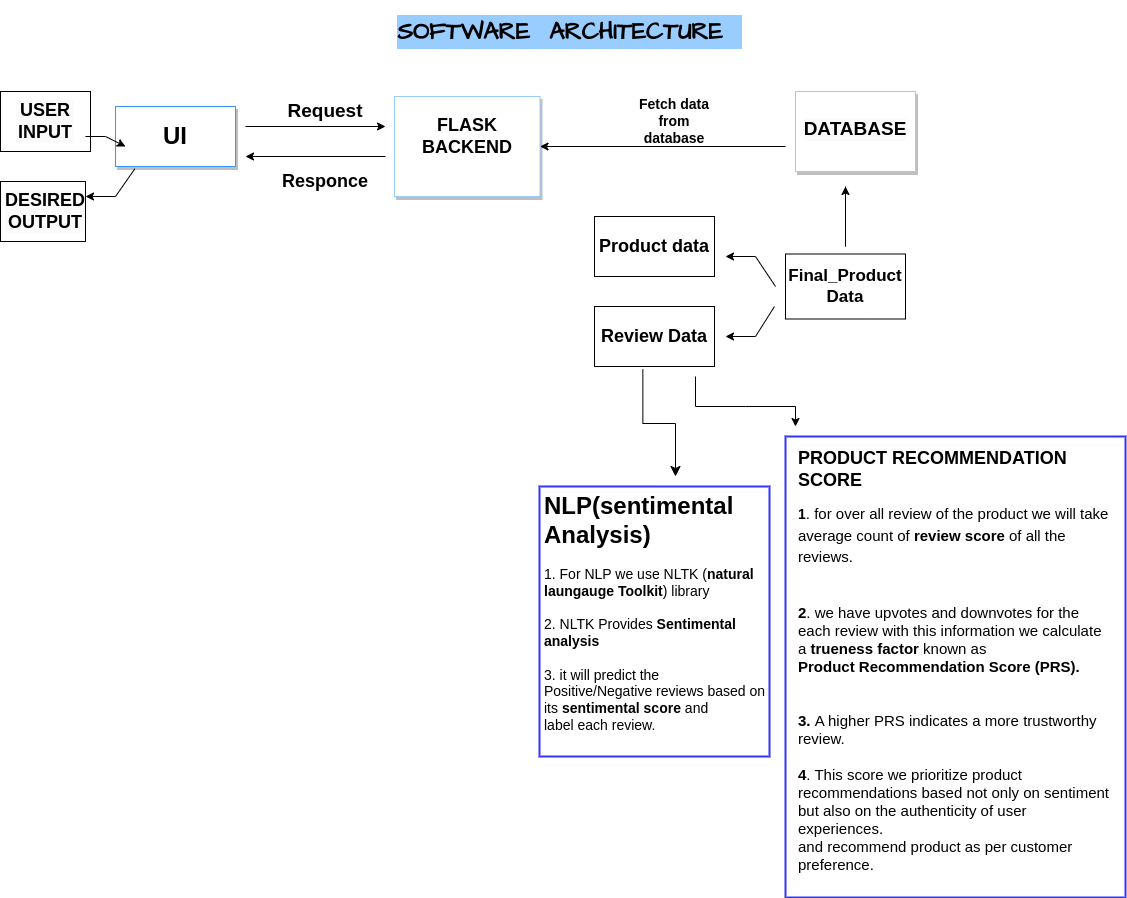

The diagram above was exported from draw.io. Its source (the exported page's mxGraphModel, read from the mxfile embedded in the PNG):
<mxGraphModel dx="1434" dy="830" grid="1" gridSize="10" guides="1" tooltips="1" connect="1" arrows="1" fold="1" page="1" pageScale="1" pageWidth="850" pageHeight="1100" math="0" shadow="0">
  <root>
    <mxCell id="0" />
    <mxCell id="1" parent="0" />
    <mxCell id="hyVuCk4eanThvVte0iSr-1" value="&lt;h1&gt;&lt;font data-font-src=&quot;https://fonts.googleapis.com/css?family=Architects+Daughter&quot; face=&quot;Architects Daughter&quot; style=&quot;font-size: 24px; background-color: rgb(153, 204, 255);&quot;&gt;SOFTWARE&amp;nbsp; ARCHITECTURE&amp;nbsp;&amp;nbsp;&lt;/font&gt;&lt;/h1&gt;" style="text;html=1;strokeColor=none;fillColor=none;align=center;verticalAlign=middle;whiteSpace=wrap;rounded=0;" vertex="1" parent="1">
      <mxGeometry x="390" y="30" width="369" height="30" as="geometry" />
    </mxCell>
    <mxCell id="Pso7VcnPj4tKoan08c4u-1" value="" style="rounded=0;whiteSpace=wrap;html=1;strokeColor=#3399FF;shadow=1;" vertex="1" parent="1">
      <mxGeometry x="120" y="120" width="120" height="60" as="geometry" />
    </mxCell>
    <mxCell id="Pso7VcnPj4tKoan08c4u-2" value="&lt;h1&gt;&lt;font style=&quot;font-size: 24px;&quot;&gt;UI&lt;/font&gt;&lt;/h1&gt;" style="text;html=1;strokeColor=none;fillColor=none;align=center;verticalAlign=middle;whiteSpace=wrap;rounded=0;" vertex="1" parent="1">
      <mxGeometry x="150" y="135" width="60" height="30" as="geometry" />
    </mxCell>
    <mxCell id="Pso7VcnPj4tKoan08c4u-5" value="" style="endArrow=classic;html=1;rounded=0;exitX=1;exitY=0.5;exitDx=0;exitDy=0;entryX=0;entryY=0.5;entryDx=0;entryDy=0;" edge="1" parent="1" target="Pso7VcnPj4tKoan08c4u-6">
      <mxGeometry width="50" height="50" relative="1" as="geometry">
        <mxPoint x="444.5" y="155" as="sourcePoint" />
        <mxPoint x="340" y="150" as="targetPoint" />
      </mxGeometry>
    </mxCell>
    <mxCell id="Pso7VcnPj4tKoan08c4u-6" value="&lt;h1 style=&quot;border-color: var(--border-color); color: rgb(0, 0, 0); font-family: Helvetica; font-style: normal; font-variant-ligatures: normal; font-variant-caps: normal; letter-spacing: normal; orphans: 2; text-align: center; text-indent: 0px; text-transform: none; widows: 2; word-spacing: 0px; -webkit-text-stroke-width: 0px; background-color: rgb(251, 251, 251); text-decoration-thickness: initial; text-decoration-style: initial; text-decoration-color: initial;&quot;&gt;&lt;br&gt;&lt;/h1&gt;" style="rounded=0;whiteSpace=wrap;html=1;shadow=1;strokeColor=#99CCFF;" vertex="1" parent="1">
      <mxGeometry x="399" y="110" width="145.5" height="100" as="geometry" />
    </mxCell>
    <mxCell id="Pso7VcnPj4tKoan08c4u-7" value="&lt;h4 style=&quot;border-color: var(--border-color);&quot;&gt;&lt;font style=&quot;border-color: var(--border-color); font-size: 18px;&quot;&gt;FLASK BACKEND&lt;/font&gt;&lt;/h4&gt;" style="text;html=1;strokeColor=none;fillColor=none;align=center;verticalAlign=middle;whiteSpace=wrap;rounded=0;" vertex="1" parent="1">
      <mxGeometry x="441.75" y="135" width="60" height="30" as="geometry" />
    </mxCell>
    <mxCell id="Pso7VcnPj4tKoan08c4u-11" value="&lt;h4 style=&quot;border-color: var(--border-color); color: rgb(0, 0, 0); font-family: Helvetica; font-style: normal; font-variant-ligatures: normal; font-variant-caps: normal; letter-spacing: normal; orphans: 2; text-align: center; text-indent: 0px; text-transform: none; widows: 2; word-spacing: 0px; -webkit-text-stroke-width: 0px; background-color: rgb(251, 251, 251); text-decoration-thickness: initial; text-decoration-style: initial; text-decoration-color: initial;&quot;&gt;&lt;font style=&quot;font-size: 19px;&quot;&gt;DATABASE&lt;/font&gt;&lt;/h4&gt;&lt;div style=&quot;line-height: 0%;&quot;&gt;&lt;br&gt;&lt;/div&gt;" style="rounded=0;whiteSpace=wrap;html=1;strokeColor=#99CCFF;shadow=1;" vertex="1" parent="1">
      <mxGeometry x="800" y="105" width="120" height="80" as="geometry" />
    </mxCell>
    <mxCell id="Pso7VcnPj4tKoan08c4u-26" value="&lt;h1&gt;NLP(sentimental Analysis)&lt;/h1&gt;&lt;div style=&quot;font-size: 14px;&quot;&gt;&lt;font style=&quot;font-size: 14px;&quot;&gt;1. For NLP we use NLTK (&lt;b&gt;natural laungauge Toolkit&lt;/b&gt;) library&lt;/font&gt;&lt;/div&gt;&lt;div style=&quot;font-size: 14px;&quot;&gt;&lt;font style=&quot;font-size: 14px;&quot;&gt;&lt;br&gt;&lt;/font&gt;&lt;/div&gt;&lt;div style=&quot;font-size: 14px;&quot;&gt;&lt;font style=&quot;font-size: 14px;&quot;&gt;2. NLTK Provides &lt;b&gt;Sentimental analysis&lt;/b&gt;&lt;/font&gt;&lt;/div&gt;&lt;div style=&quot;font-size: 14px;&quot;&gt;&lt;font style=&quot;font-size: 14px;&quot;&gt;&lt;br&gt;&lt;/font&gt;&lt;/div&gt;&lt;font style=&quot;font-size: 14px;&quot;&gt;3. it will predict the Positive/Negative reviews based on its&amp;nbsp;&lt;b style=&quot;border-color: var(--border-color);&quot;&gt;sentimental score&lt;/b&gt;&amp;nbsp;and label&amp;nbsp;each review.&lt;br&gt;&lt;/font&gt;&lt;div&gt;&lt;br/&gt;&lt;/div&gt;" style="text;html=1;strokeColor=#3333FF;fillColor=none;spacing=5;spacingTop=-20;whiteSpace=wrap;overflow=hidden;rounded=0;strokeWidth=2;" vertex="1" parent="1">
      <mxGeometry x="544" y="500" width="230" height="270" as="geometry" />
    </mxCell>
    <mxCell id="d_p7VT1Q-FTcmfn-cjo0-7" value="" style="rounded=0;whiteSpace=wrap;html=1;strokeColor=#3333FF;strokeWidth=2;" vertex="1" parent="1">
      <mxGeometry x="790" y="450" width="340" height="461" as="geometry" />
    </mxCell>
    <mxCell id="d_p7VT1Q-FTcmfn-cjo0-8" value="&lt;h1 style=&quot;font-size: 18px;&quot;&gt;&lt;font style=&quot;font-size: 18px;&quot;&gt;&lt;span style=&quot;background-color: initial;&quot;&gt;PRODUCT RECOMMENDATION SCORE&lt;/span&gt;&lt;br&gt;&lt;/font&gt;&lt;/h1&gt;&lt;div style=&quot;border-color: var(--border-color); font-size: 18px;&quot;&gt;&lt;span style=&quot;font-size: 15px; background-color: initial;&quot;&gt;&lt;b style=&quot;font-size: 14px;&quot;&gt;1&lt;/b&gt;. for over all review of the product we will take average count of&amp;nbsp;&lt;/span&gt;&lt;font style=&quot;font-size: 15px; background-color: initial;&quot;&gt;&lt;b style=&quot;background-color: initial; border-color: var(--border-color);&quot;&gt;review score&lt;/b&gt;&lt;span style=&quot;background-color: initial;&quot;&gt;&amp;nbsp;of all the reviews.&lt;/span&gt;&lt;/font&gt;&lt;br&gt;&lt;/div&gt;&lt;div style=&quot;border-color: var(--border-color); font-size: 15px;&quot;&gt;&lt;font style=&quot;font-size: 15px;&quot;&gt;&lt;br style=&quot;border-color: var(--border-color);&quot;&gt;&lt;/font&gt;&lt;/div&gt;&lt;div style=&quot;border-color: var(--border-color); font-size: 15px;&quot;&gt;&lt;font style=&quot;font-size: 15px;&quot;&gt;&lt;b&gt;&lt;br&gt;&lt;/b&gt;&lt;/font&gt;&lt;/div&gt;&lt;div style=&quot;border-color: var(--border-color); font-size: 15px;&quot;&gt;&lt;font style=&quot;font-size: 15px;&quot;&gt;&lt;b&gt;2&lt;/b&gt;. we have upvotes and downvotes for the each review with this information we calculate a &lt;b&gt;trueness factor&lt;/b&gt; known as&amp;nbsp;&lt;/font&gt;&lt;/div&gt;&lt;div style=&quot;border-color: var(--border-color); font-size: 15px;&quot;&gt;&lt;b&gt;&lt;font style=&quot;font-size: 15px;&quot;&gt;Product Recommendation Score (PRS).&lt;/font&gt;&lt;/b&gt;&lt;/div&gt;&lt;div style=&quot;border-color: var(--border-color); font-size: 15px;&quot;&gt;&lt;b&gt;&lt;font style=&quot;font-size: 15px;&quot;&gt;&lt;br&gt;&lt;/font&gt;&lt;/b&gt;&lt;/div&gt;&lt;div style=&quot;border-color: var(--border-color); font-size: 15px;&quot;&gt;&lt;font style=&quot;font-size: 15px;&quot;&gt;&lt;b&gt;&lt;br&gt;&lt;/b&gt;&lt;/font&gt;&lt;/div&gt;&lt;div style=&quot;border-color: var(--border-color); font-size: 15px;&quot;&gt;&lt;font style=&quot;font-size: 15px;&quot;&gt;&lt;b&gt;3.&amp;nbsp;&lt;/b&gt;A higher PRS indicates a more trustworthy review.&amp;nbsp;&lt;/font&gt;&lt;/div&gt;&lt;div style=&quot;border-color: var(--border-color); font-size: 15px;&quot;&gt;&lt;font style=&quot;font-size: 15px;&quot;&gt;&lt;br&gt;&lt;/font&gt;&lt;/div&gt;&lt;div style=&quot;border-color: var(--border-color); font-size: 15px;&quot;&gt;&lt;font style=&quot;font-size: 15px;&quot;&gt;&lt;b&gt;4&lt;/b&gt;. This score we prioritize product recommendations based not only on sentiment but also on the authenticity of user experiences.&lt;/font&gt;&lt;/div&gt;&lt;div style=&quot;border-color: var(--border-color); font-size: 15px;&quot;&gt;&lt;font style=&quot;font-size: 15px;&quot;&gt;and recommend product as per customer preference.&lt;/font&gt;&lt;/div&gt;&lt;div&gt;&lt;span style=&quot;background-color: rgb(255, 255, 255); color: rgb(13, 13, 13); font-family: Roboto, sans-serif; font-size: 12pt;&quot;&gt;&lt;br&gt;&lt;/span&gt;&lt;/div&gt;&lt;div&gt;&lt;span style=&quot;background-color: rgb(255, 255, 255); color: rgb(13, 13, 13); font-family: Roboto, sans-serif; font-size: 12pt;&quot;&gt;&lt;br&gt;&lt;/span&gt;&lt;/div&gt;&lt;div&gt;&lt;span style=&quot;background-color: rgb(255, 255, 255); color: rgb(13, 13, 13); font-family: Roboto, sans-serif; font-size: 12pt;&quot;&gt;&lt;br&gt;&lt;/span&gt;&lt;/div&gt;" style="text;html=1;spacing=5;spacingTop=-20;whiteSpace=wrap;overflow=hidden;rounded=0;" vertex="1" parent="1">
      <mxGeometry x="797.5" y="459.5" width="322.5" height="442" as="geometry" />
    </mxCell>
    <mxCell id="fj-b22bOLWZ8c_GRzGlP-11" value="" style="rounded=0;whiteSpace=wrap;html=1;" vertex="1" parent="1">
      <mxGeometry x="5" y="105" width="90" height="60" as="geometry" />
    </mxCell>
    <mxCell id="fj-b22bOLWZ8c_GRzGlP-12" value="&lt;h4 style=&quot;border-color: var(--border-color); color: rgb(0, 0, 0); font-family: Helvetica; font-size: 12px; font-style: normal; font-variant-ligatures: normal; font-variant-caps: normal; letter-spacing: normal; orphans: 2; text-align: center; text-indent: 0px; text-transform: none; widows: 2; word-spacing: 0px; -webkit-text-stroke-width: 0px; background-color: rgb(251, 251, 251); text-decoration-thickness: initial; text-decoration-style: initial; text-decoration-color: initial;&quot;&gt;&lt;font style=&quot;border-color: var(--border-color); font-size: 18px;&quot;&gt;USER INPUT&lt;/font&gt;&lt;/h4&gt;" style="text;html=1;align=center;verticalAlign=middle;whiteSpace=wrap;rounded=0;" vertex="1" parent="1">
      <mxGeometry x="20" y="120" width="60" height="30" as="geometry" />
    </mxCell>
    <mxCell id="fj-b22bOLWZ8c_GRzGlP-14" value="" style="rounded=0;whiteSpace=wrap;html=1;" vertex="1" parent="1">
      <mxGeometry x="5" y="195" width="85" height="60" as="geometry" />
    </mxCell>
    <mxCell id="fj-b22bOLWZ8c_GRzGlP-15" value="&lt;h2 style=&quot;border-color: var(--border-color); color: rgb(0, 0, 0); font-family: Helvetica; font-style: normal; font-variant-ligatures: normal; font-variant-caps: normal; letter-spacing: normal; orphans: 2; text-align: center; text-indent: 0px; text-transform: none; widows: 2; word-spacing: 0px; -webkit-text-stroke-width: 0px; background-color: rgb(251, 251, 251); text-decoration-thickness: initial; text-decoration-style: initial; text-decoration-color: initial;&quot;&gt;DESIRED OUTPUT&lt;/h2&gt;" style="text;html=1;align=center;verticalAlign=middle;whiteSpace=wrap;rounded=0;" vertex="1" parent="1">
      <mxGeometry x="20" y="210" width="60" height="30" as="geometry" />
    </mxCell>
    <mxCell id="fj-b22bOLWZ8c_GRzGlP-20" value="" style="endArrow=classic;html=1;rounded=0;exitX=0.944;exitY=0.75;exitDx=0;exitDy=0;exitPerimeter=0;" edge="1" parent="1" source="fj-b22bOLWZ8c_GRzGlP-11">
      <mxGeometry width="50" height="50" relative="1" as="geometry">
        <mxPoint x="630" y="500" as="sourcePoint" />
        <mxPoint x="130" y="160" as="targetPoint" />
        <Array as="points">
          <mxPoint x="110" y="150" />
        </Array>
      </mxGeometry>
    </mxCell>
    <mxCell id="fj-b22bOLWZ8c_GRzGlP-21" value="" style="endArrow=classic;html=1;rounded=0;entryX=1;entryY=0.25;entryDx=0;entryDy=0;exitX=0.161;exitY=1.039;exitDx=0;exitDy=0;exitPerimeter=0;" edge="1" parent="1" source="Pso7VcnPj4tKoan08c4u-1" target="fj-b22bOLWZ8c_GRzGlP-14">
      <mxGeometry width="50" height="50" relative="1" as="geometry">
        <mxPoint x="100" y="230" as="sourcePoint" />
        <mxPoint x="680" y="450" as="targetPoint" />
        <Array as="points">
          <mxPoint x="120" y="210" />
        </Array>
      </mxGeometry>
    </mxCell>
    <mxCell id="fj-b22bOLWZ8c_GRzGlP-22" value="" style="endArrow=classic;html=1;rounded=0;entryX=1;entryY=0.5;entryDx=0;entryDy=0;" edge="1" parent="1" target="Pso7VcnPj4tKoan08c4u-6">
      <mxGeometry width="50" height="50" relative="1" as="geometry">
        <mxPoint x="790" y="160" as="sourcePoint" />
        <mxPoint x="470" y="180" as="targetPoint" />
      </mxGeometry>
    </mxCell>
    <mxCell id="fj-b22bOLWZ8c_GRzGlP-24" value="&lt;b&gt;&lt;font style=&quot;font-size: 18px;&quot;&gt;Product data&lt;/font&gt;&lt;/b&gt;" style="rounded=0;whiteSpace=wrap;html=1;" vertex="1" parent="1">
      <mxGeometry x="599" y="230" width="120" height="60" as="geometry" />
    </mxCell>
    <mxCell id="fj-b22bOLWZ8c_GRzGlP-29" value="&lt;font style=&quot;font-size: 18px;&quot;&gt;&lt;b&gt;Review Data&lt;/b&gt;&lt;/font&gt;" style="rounded=0;whiteSpace=wrap;html=1;" vertex="1" parent="1">
      <mxGeometry x="599" y="320" width="120" height="60" as="geometry" />
    </mxCell>
    <mxCell id="fj-b22bOLWZ8c_GRzGlP-31" value="&lt;b style=&quot;font-size: 17px;&quot;&gt;Final_Product Data&lt;br&gt;&lt;/b&gt;" style="rounded=0;whiteSpace=wrap;html=1;" vertex="1" parent="1">
      <mxGeometry x="790" y="267.5" width="120" height="65" as="geometry" />
    </mxCell>
    <mxCell id="fj-b22bOLWZ8c_GRzGlP-32" value="" style="endArrow=classic;html=1;rounded=0;" edge="1" parent="1">
      <mxGeometry width="50" height="50" relative="1" as="geometry">
        <mxPoint x="780" y="300" as="sourcePoint" />
        <mxPoint x="730" y="270" as="targetPoint" />
        <Array as="points">
          <mxPoint x="760" y="270" />
        </Array>
      </mxGeometry>
    </mxCell>
    <mxCell id="fj-b22bOLWZ8c_GRzGlP-33" value="" style="endArrow=classic;html=1;rounded=0;" edge="1" parent="1">
      <mxGeometry width="50" height="50" relative="1" as="geometry">
        <mxPoint x="779" y="320" as="sourcePoint" />
        <mxPoint x="730" y="350" as="targetPoint" />
        <Array as="points">
          <mxPoint x="760" y="350" />
        </Array>
      </mxGeometry>
    </mxCell>
    <mxCell id="fj-b22bOLWZ8c_GRzGlP-38" value="" style="edgeStyle=elbowEdgeStyle;elbow=vertical;endArrow=classic;html=1;curved=0;rounded=0;endSize=8;startSize=8;exitX=0.403;exitY=1.05;exitDx=0;exitDy=0;exitPerimeter=0;" edge="1" parent="1" source="fj-b22bOLWZ8c_GRzGlP-29">
      <mxGeometry width="50" height="50" relative="1" as="geometry">
        <mxPoint x="650" y="410" as="sourcePoint" />
        <mxPoint x="680" y="490" as="targetPoint" />
      </mxGeometry>
    </mxCell>
    <mxCell id="fj-b22bOLWZ8c_GRzGlP-42" value="" style="endArrow=classic;html=1;rounded=0;" edge="1" parent="1">
      <mxGeometry width="50" height="50" relative="1" as="geometry">
        <mxPoint x="700" y="390" as="sourcePoint" />
        <mxPoint x="800" y="440" as="targetPoint" />
        <Array as="points">
          <mxPoint x="700" y="420" />
          <mxPoint x="750" y="420" />
          <mxPoint x="800" y="420" />
        </Array>
      </mxGeometry>
    </mxCell>
    <mxCell id="fj-b22bOLWZ8c_GRzGlP-47" value="" style="endArrow=classic;html=1;rounded=0;" edge="1" parent="1">
      <mxGeometry width="50" height="50" relative="1" as="geometry">
        <mxPoint x="850" y="200" as="sourcePoint" />
        <mxPoint x="850" y="200" as="targetPoint" />
        <Array as="points">
          <mxPoint x="850" y="260" />
        </Array>
      </mxGeometry>
    </mxCell>
    <mxCell id="fj-b22bOLWZ8c_GRzGlP-50" value="" style="endArrow=classic;html=1;rounded=0;" edge="1" parent="1">
      <mxGeometry width="50" height="50" relative="1" as="geometry">
        <mxPoint x="250" y="140" as="sourcePoint" />
        <mxPoint x="390" y="140" as="targetPoint" />
      </mxGeometry>
    </mxCell>
    <mxCell id="fj-b22bOLWZ8c_GRzGlP-51" value="" style="endArrow=classic;html=1;rounded=0;" edge="1" parent="1">
      <mxGeometry width="50" height="50" relative="1" as="geometry">
        <mxPoint x="390" y="170" as="sourcePoint" />
        <mxPoint x="250" y="170" as="targetPoint" />
      </mxGeometry>
    </mxCell>
    <mxCell id="fj-b22bOLWZ8c_GRzGlP-52" value="&lt;font size=&quot;1&quot; style=&quot;&quot;&gt;&lt;b style=&quot;font-size: 19px;&quot;&gt;Request&lt;/b&gt;&lt;/font&gt;" style="text;html=1;align=center;verticalAlign=middle;whiteSpace=wrap;rounded=0;" vertex="1" parent="1">
      <mxGeometry x="300" y="110" width="60" height="30" as="geometry" />
    </mxCell>
    <mxCell id="fj-b22bOLWZ8c_GRzGlP-53" value="&lt;font style=&quot;font-size: 18px;&quot;&gt;&lt;b&gt;Responce&lt;/b&gt;&lt;/font&gt;" style="text;html=1;align=center;verticalAlign=middle;whiteSpace=wrap;rounded=0;" vertex="1" parent="1">
      <mxGeometry x="300" y="180" width="60" height="30" as="geometry" />
    </mxCell>
    <mxCell id="nlYZla1iQMHWVLgGtX06-1" value="&lt;b&gt;&lt;font style=&quot;font-size: 14px;&quot;&gt;Fetch data from database&lt;/font&gt;&lt;/b&gt;" style="text;html=1;align=center;verticalAlign=middle;whiteSpace=wrap;rounded=0;" vertex="1" parent="1">
      <mxGeometry x="639" y="120" width="80" height="30" as="geometry" />
    </mxCell>
  </root>
</mxGraphModel>